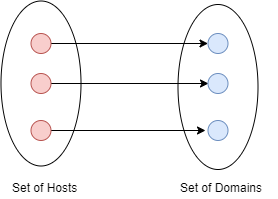

The diagram above was exported from draw.io. Its source (the exported page's mxGraphModel, read from the mxfile embedded in the PNG):
<mxGraphModel dx="898" dy="466" grid="1" gridSize="10" guides="1" tooltips="1" connect="1" arrows="1" fold="1" page="1" pageScale="1" pageWidth="850" pageHeight="1100" math="0" shadow="0">
  <root>
    <mxCell id="0" />
    <mxCell id="1" parent="0" />
    <mxCell id="q-IxFta3RHgkN0cAuDwP-2" value="" style="ellipse;whiteSpace=wrap;html=1;rotation=90;" vertex="1" parent="1">
      <mxGeometry x="8" y="123" width="165" height="80" as="geometry" />
    </mxCell>
    <mxCell id="q-IxFta3RHgkN0cAuDwP-3" value="" style="ellipse;whiteSpace=wrap;html=1;rotation=90;" vertex="1" parent="1">
      <mxGeometry x="185" y="126.5" width="165" height="80" as="geometry" />
    </mxCell>
    <mxCell id="q-IxFta3RHgkN0cAuDwP-5" value="Set of Hosts" style="text;html=1;resizable=0;points=[];autosize=1;align=left;verticalAlign=top;spacingTop=-4;" vertex="1" parent="1">
      <mxGeometry x="60" y="258" width="80" height="20" as="geometry" />
    </mxCell>
    <mxCell id="q-IxFta3RHgkN0cAuDwP-6" value="Set of Domains" style="text;html=1;resizable=0;points=[];autosize=1;align=left;verticalAlign=top;spacingTop=-4;" vertex="1" parent="1">
      <mxGeometry x="227.5" y="258" width="100" height="20" as="geometry" />
    </mxCell>
    <mxCell id="q-IxFta3RHgkN0cAuDwP-16" style="edgeStyle=orthogonalEdgeStyle;rounded=0;orthogonalLoop=1;jettySize=auto;html=1;entryX=0.764;entryY=0.656;entryDx=0;entryDy=0;entryPerimeter=0;" edge="1" parent="1" source="q-IxFta3RHgkN0cAuDwP-7" target="q-IxFta3RHgkN0cAuDwP-3">
      <mxGeometry relative="1" as="geometry" />
    </mxCell>
    <mxCell id="q-IxFta3RHgkN0cAuDwP-7" value="" style="ellipse;whiteSpace=wrap;html=1;aspect=fixed;fillColor=#f8cecc;strokeColor=#b85450;" vertex="1" parent="1">
      <mxGeometry x="80.5" y="200" width="20" height="20" as="geometry" />
    </mxCell>
    <mxCell id="q-IxFta3RHgkN0cAuDwP-15" style="edgeStyle=orthogonalEdgeStyle;rounded=0;orthogonalLoop=1;jettySize=auto;html=1;entryX=0;entryY=0.5;entryDx=0;entryDy=0;" edge="1" parent="1" source="q-IxFta3RHgkN0cAuDwP-8" target="q-IxFta3RHgkN0cAuDwP-12">
      <mxGeometry relative="1" as="geometry" />
    </mxCell>
    <mxCell id="q-IxFta3RHgkN0cAuDwP-8" value="" style="ellipse;whiteSpace=wrap;html=1;aspect=fixed;fillColor=#f8cecc;strokeColor=#b85450;" vertex="1" parent="1">
      <mxGeometry x="80.5" y="153" width="20" height="20" as="geometry" />
    </mxCell>
    <mxCell id="q-IxFta3RHgkN0cAuDwP-14" style="edgeStyle=orthogonalEdgeStyle;rounded=0;orthogonalLoop=1;jettySize=auto;html=1;" edge="1" parent="1" source="q-IxFta3RHgkN0cAuDwP-9" target="q-IxFta3RHgkN0cAuDwP-13">
      <mxGeometry relative="1" as="geometry">
        <mxPoint x="280" y="123" as="targetPoint" />
      </mxGeometry>
    </mxCell>
    <mxCell id="q-IxFta3RHgkN0cAuDwP-9" value="" style="ellipse;whiteSpace=wrap;html=1;aspect=fixed;fillColor=#f8cecc;strokeColor=#b85450;" vertex="1" parent="1">
      <mxGeometry x="80.5" y="113" width="20" height="20" as="geometry" />
    </mxCell>
    <mxCell id="q-IxFta3RHgkN0cAuDwP-11" value="" style="ellipse;whiteSpace=wrap;html=1;aspect=fixed;fillColor=#dae8fc;strokeColor=#6c8ebf;" vertex="1" parent="1">
      <mxGeometry x="257.5" y="200" width="20" height="20" as="geometry" />
    </mxCell>
    <mxCell id="q-IxFta3RHgkN0cAuDwP-12" value="" style="ellipse;whiteSpace=wrap;html=1;aspect=fixed;fillColor=#dae8fc;strokeColor=#6c8ebf;" vertex="1" parent="1">
      <mxGeometry x="257.5" y="153" width="20" height="20" as="geometry" />
    </mxCell>
    <mxCell id="q-IxFta3RHgkN0cAuDwP-13" value="" style="ellipse;whiteSpace=wrap;html=1;aspect=fixed;fillColor=#dae8fc;strokeColor=#6c8ebf;" vertex="1" parent="1">
      <mxGeometry x="257.5" y="113" width="20" height="20" as="geometry" />
    </mxCell>
  </root>
</mxGraphModel>